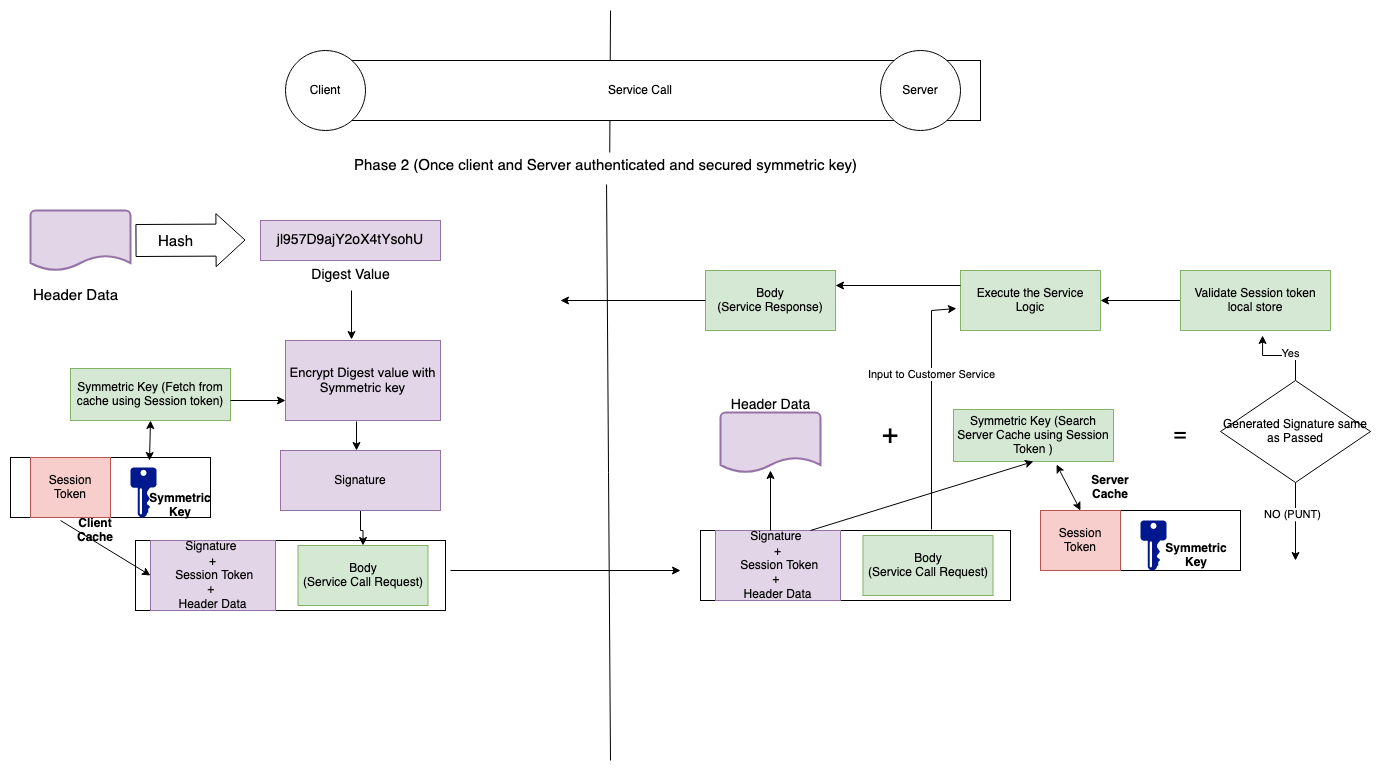

The diagram above was exported from draw.io. Its source (the exported page's mxGraphModel, read from the mxfile embedded in the PNG):
<mxGraphModel dx="1192" dy="1798" grid="1" gridSize="10" guides="1" tooltips="1" connect="1" arrows="1" fold="1" page="1" pageScale="1" pageWidth="850" pageHeight="1100" math="0" shadow="0">
  <root>
    <mxCell id="0" />
    <mxCell id="1" parent="0" />
    <mxCell id="9O_ji4lzA3vJtMUBIqpg-8" value="" style="rounded=0;whiteSpace=wrap;html=1;" vertex="1" parent="1">
      <mxGeometry x="40" y="407" width="200" height="60" as="geometry" />
    </mxCell>
    <mxCell id="m2AHcmCJdf_8LvcoW3n0-158" value="" style="rounded=0;whiteSpace=wrap;html=1;" parent="1" vertex="1">
      <mxGeometry x="165" y="490" width="310" height="70" as="geometry" />
    </mxCell>
    <mxCell id="m2AHcmCJdf_8LvcoW3n0-73" value="" style="endArrow=none;html=1;rounded=0;exitX=0.508;exitY=0.067;exitDx=0;exitDy=0;exitPerimeter=0;" parent="1" source="m2AHcmCJdf_8LvcoW3n0-194" edge="1">
      <mxGeometry width="50" height="50" relative="1" as="geometry">
        <mxPoint x="640" y="1280" as="sourcePoint" />
        <mxPoint x="640" y="-40" as="targetPoint" />
      </mxGeometry>
    </mxCell>
    <mxCell id="m2AHcmCJdf_8LvcoW3n0-76" value="Service Call" style="rounded=0;whiteSpace=wrap;html=1;" parent="1" vertex="1">
      <mxGeometry x="330" y="10" width="680" height="60" as="geometry" />
    </mxCell>
    <mxCell id="m2AHcmCJdf_8LvcoW3n0-77" value="Client" style="ellipse;whiteSpace=wrap;html=1;aspect=fixed;" parent="1" vertex="1">
      <mxGeometry x="315" width="80" height="80" as="geometry" />
    </mxCell>
    <mxCell id="m2AHcmCJdf_8LvcoW3n0-78" value="Server" style="ellipse;whiteSpace=wrap;html=1;aspect=fixed;" parent="1" vertex="1">
      <mxGeometry x="910" width="80" height="80" as="geometry" />
    </mxCell>
    <mxCell id="m2AHcmCJdf_8LvcoW3n0-145" value="" style="strokeWidth=2;html=1;shape=mxgraph.flowchart.document2;whiteSpace=wrap;size=0.25;fillColor=#e1d5e7;strokeColor=#9673a6;" parent="1" vertex="1">
      <mxGeometry x="750" y="362" width="100" height="60" as="geometry" />
    </mxCell>
    <mxCell id="m2AHcmCJdf_8LvcoW3n0-146" value="&lt;font style=&quot;font-size: 15px;&quot;&gt;Header Data&lt;/font&gt;" style="text;html=1;align=center;verticalAlign=middle;resizable=0;points=[];autosize=1;strokeColor=none;fillColor=none;" parent="1" vertex="1">
      <mxGeometry x="50" y="230" width="110" height="30" as="geometry" />
    </mxCell>
    <mxCell id="m2AHcmCJdf_8LvcoW3n0-147" value="" style="shape=flexArrow;endArrow=classic;html=1;rounded=0;width=32;endSize=9.33;" parent="1" edge="1">
      <mxGeometry width="50" height="50" relative="1" as="geometry">
        <mxPoint x="165" y="190" as="sourcePoint" />
        <mxPoint x="275" y="189.5" as="targetPoint" />
      </mxGeometry>
    </mxCell>
    <mxCell id="m2AHcmCJdf_8LvcoW3n0-148" value="&lt;font style=&quot;font-size: 15px;&quot;&gt;Hash&lt;/font&gt;" style="edgeLabel;html=1;align=center;verticalAlign=middle;resizable=0;points=[];" parent="m2AHcmCJdf_8LvcoW3n0-147" vertex="1" connectable="0">
      <mxGeometry x="-0.4857" relative="1" as="geometry">
        <mxPoint x="12" y="1" as="offset" />
      </mxGeometry>
    </mxCell>
    <mxCell id="m2AHcmCJdf_8LvcoW3n0-149" value="&lt;font style=&quot;font-size: 14px;&quot;&gt;jl957D9ajY2oX4tYsohU&lt;/font&gt;" style="rounded=0;whiteSpace=wrap;html=1;fillColor=#e1d5e7;strokeColor=#9673a6;" parent="1" vertex="1">
      <mxGeometry x="290" y="170" width="180" height="40" as="geometry" />
    </mxCell>
    <mxCell id="m2AHcmCJdf_8LvcoW3n0-150" value="&lt;font style=&quot;font-size: 14px;&quot;&gt;Digest Value&lt;/font&gt;" style="text;html=1;align=center;verticalAlign=middle;resizable=0;points=[];autosize=1;strokeColor=none;fillColor=none;" parent="1" vertex="1">
      <mxGeometry x="330" y="210" width="100" height="30" as="geometry" />
    </mxCell>
    <mxCell id="m2AHcmCJdf_8LvcoW3n0-151" value="&lt;font style=&quot;font-size: 13px;&quot;&gt;Encrypt Digest value with Symmetric key&lt;/font&gt;" style="rounded=0;whiteSpace=wrap;html=1;fillColor=#e1d5e7;strokeColor=#9673a6;" parent="1" vertex="1">
      <mxGeometry x="315" y="290" width="155" height="80" as="geometry" />
    </mxCell>
    <mxCell id="m2AHcmCJdf_8LvcoW3n0-152" value="" style="endArrow=classic;html=1;rounded=0;entryX=0.426;entryY=-0.012;entryDx=0;entryDy=0;entryPerimeter=0;" parent="1" target="m2AHcmCJdf_8LvcoW3n0-151" edge="1">
      <mxGeometry width="50" height="50" relative="1" as="geometry">
        <mxPoint x="381" y="240" as="sourcePoint" />
        <mxPoint x="455" y="150" as="targetPoint" />
      </mxGeometry>
    </mxCell>
    <mxCell id="m2AHcmCJdf_8LvcoW3n0-154" value="Symmetric Key (Fetch from cache using Session token)" style="rounded=0;whiteSpace=wrap;html=1;fillColor=#d5e8d4;strokeColor=#82b366;" parent="1" vertex="1">
      <mxGeometry x="100" y="318" width="160" height="52" as="geometry" />
    </mxCell>
    <mxCell id="m2AHcmCJdf_8LvcoW3n0-155" value="" style="endArrow=classic;html=1;rounded=0;entryX=0;entryY=0.75;entryDx=0;entryDy=0;" parent="1" target="m2AHcmCJdf_8LvcoW3n0-151" edge="1">
      <mxGeometry width="50" height="50" relative="1" as="geometry">
        <mxPoint x="260" y="350" as="sourcePoint" />
        <mxPoint x="300" y="300" as="targetPoint" />
      </mxGeometry>
    </mxCell>
    <mxCell id="m2AHcmCJdf_8LvcoW3n0-162" value="" style="edgeStyle=orthogonalEdgeStyle;rounded=0;orthogonalLoop=1;jettySize=auto;html=1;" parent="1" source="m2AHcmCJdf_8LvcoW3n0-156" target="m2AHcmCJdf_8LvcoW3n0-157" edge="1">
      <mxGeometry relative="1" as="geometry" />
    </mxCell>
    <mxCell id="m2AHcmCJdf_8LvcoW3n0-156" value="Signature" style="rounded=0;whiteSpace=wrap;html=1;fillColor=#e1d5e7;strokeColor=#9673a6;" parent="1" vertex="1">
      <mxGeometry x="310" y="400" width="160" height="60" as="geometry" />
    </mxCell>
    <mxCell id="m2AHcmCJdf_8LvcoW3n0-157" value="&lt;div&gt;Body&lt;/div&gt;&lt;div&gt;(Service Call Request)&lt;/div&gt;" style="rounded=0;whiteSpace=wrap;html=1;fillColor=#d5e8d4;strokeColor=#82b366;" parent="1" vertex="1">
      <mxGeometry x="327.5" y="495" width="130" height="60" as="geometry" />
    </mxCell>
    <mxCell id="m2AHcmCJdf_8LvcoW3n0-159" value="&lt;div&gt;Signature&amp;nbsp;&lt;/div&gt;&lt;div&gt;+&lt;/div&gt;&lt;div&gt;&amp;nbsp;Session Token &lt;/div&gt;&lt;div&gt;+&amp;nbsp;&lt;/div&gt;&lt;div&gt;Header Data&lt;/div&gt;" style="rounded=0;whiteSpace=wrap;html=1;fillColor=#e1d5e7;strokeColor=#9673a6;" parent="1" vertex="1">
      <mxGeometry x="180" y="490" width="125" height="70" as="geometry" />
    </mxCell>
    <mxCell id="m2AHcmCJdf_8LvcoW3n0-161" value="" style="endArrow=classic;html=1;rounded=0;exitX=0.458;exitY=1.013;exitDx=0;exitDy=0;exitPerimeter=0;" parent="1" source="m2AHcmCJdf_8LvcoW3n0-151" edge="1">
      <mxGeometry width="50" height="50" relative="1" as="geometry">
        <mxPoint x="393" y="370" as="sourcePoint" />
        <mxPoint x="386" y="400" as="targetPoint" />
      </mxGeometry>
    </mxCell>
    <mxCell id="m2AHcmCJdf_8LvcoW3n0-164" value="" style="endArrow=classic;html=1;rounded=0;" parent="1" edge="1">
      <mxGeometry width="50" height="50" relative="1" as="geometry">
        <mxPoint x="480" y="520" as="sourcePoint" />
        <mxPoint x="710" y="520" as="targetPoint" />
      </mxGeometry>
    </mxCell>
    <mxCell id="m2AHcmCJdf_8LvcoW3n0-166" value="&lt;font style=&quot;font-size: 14px;&quot;&gt;Header Data&lt;/font&gt;" style="text;html=1;align=center;verticalAlign=middle;resizable=0;points=[];autosize=1;strokeColor=none;fillColor=none;" parent="1" vertex="1">
      <mxGeometry x="750" y="340" width="100" height="30" as="geometry" />
    </mxCell>
    <mxCell id="m2AHcmCJdf_8LvcoW3n0-167" value="&lt;font style=&quot;font-size: 28px;&quot;&gt;+&lt;/font&gt;" style="text;html=1;strokeColor=none;fillColor=none;align=center;verticalAlign=middle;whiteSpace=wrap;rounded=0;" parent="1" vertex="1">
      <mxGeometry x="890" y="370" width="60" height="30" as="geometry" />
    </mxCell>
    <mxCell id="m2AHcmCJdf_8LvcoW3n0-168" value="Symmetric Key (Search Server Cache using Session Token )" style="rounded=0;whiteSpace=wrap;html=1;fillColor=#d5e8d4;strokeColor=#82b366;" parent="1" vertex="1">
      <mxGeometry x="983" y="359" width="160" height="52" as="geometry" />
    </mxCell>
    <mxCell id="m2AHcmCJdf_8LvcoW3n0-169" value="&lt;font style=&quot;font-size: 22px;&quot;&gt;=&lt;/font&gt;" style="text;html=1;strokeColor=none;fillColor=none;align=center;verticalAlign=middle;whiteSpace=wrap;rounded=0;" parent="1" vertex="1">
      <mxGeometry x="1180" y="370" width="60" height="30" as="geometry" />
    </mxCell>
    <mxCell id="m2AHcmCJdf_8LvcoW3n0-171" value="" style="rounded=0;whiteSpace=wrap;html=1;" parent="1" vertex="1">
      <mxGeometry x="730" y="480" width="310" height="70" as="geometry" />
    </mxCell>
    <mxCell id="m2AHcmCJdf_8LvcoW3n0-172" value="&lt;div&gt;Body&lt;/div&gt;&lt;div&gt;(Service Call Request)&lt;/div&gt;" style="rounded=0;whiteSpace=wrap;html=1;fillColor=#d5e8d4;strokeColor=#82b366;" parent="1" vertex="1">
      <mxGeometry x="892.5" y="485" width="130" height="60" as="geometry" />
    </mxCell>
    <mxCell id="m2AHcmCJdf_8LvcoW3n0-173" value="&lt;div&gt;Signature&amp;nbsp;&lt;/div&gt;&lt;div&gt;+&lt;/div&gt;&lt;div&gt;&amp;nbsp;Session Token &lt;/div&gt;&lt;div&gt;+&amp;nbsp;&lt;/div&gt;&lt;div&gt;Header Data&lt;/div&gt;" style="rounded=0;whiteSpace=wrap;html=1;fillColor=#e1d5e7;strokeColor=#9673a6;" parent="1" vertex="1">
      <mxGeometry x="745" y="480" width="125" height="70" as="geometry" />
    </mxCell>
    <mxCell id="m2AHcmCJdf_8LvcoW3n0-196" value="" style="edgeStyle=orthogonalEdgeStyle;rounded=0;orthogonalLoop=1;jettySize=auto;html=1;" parent="1" source="m2AHcmCJdf_8LvcoW3n0-174" target="m2AHcmCJdf_8LvcoW3n0-175" edge="1">
      <mxGeometry relative="1" as="geometry" />
    </mxCell>
    <mxCell id="m2AHcmCJdf_8LvcoW3n0-174" value="Validate Session token local store" style="rounded=0;whiteSpace=wrap;html=1;fillColor=#d5e8d4;strokeColor=#82b366;" parent="1" vertex="1">
      <mxGeometry x="1210" y="220" width="150" height="60" as="geometry" />
    </mxCell>
    <mxCell id="m2AHcmCJdf_8LvcoW3n0-175" value="Execute the Service Logic" style="rounded=0;whiteSpace=wrap;html=1;fillColor=#d5e8d4;strokeColor=#82b366;" parent="1" vertex="1">
      <mxGeometry x="990" y="220" width="140" height="60" as="geometry" />
    </mxCell>
    <mxCell id="m2AHcmCJdf_8LvcoW3n0-177" value="&lt;div&gt;Body&lt;/div&gt;&lt;div&gt;(Service Response)&lt;/div&gt;" style="rounded=0;whiteSpace=wrap;html=1;fillColor=#d5e8d4;strokeColor=#82b366;" parent="1" vertex="1">
      <mxGeometry x="735" y="220" width="130" height="60" as="geometry" />
    </mxCell>
    <mxCell id="m2AHcmCJdf_8LvcoW3n0-180" value="" style="edgeStyle=orthogonalEdgeStyle;rounded=0;orthogonalLoop=1;jettySize=auto;html=1;entryX=0.547;entryY=1.083;entryDx=0;entryDy=0;entryPerimeter=0;" parent="1" source="m2AHcmCJdf_8LvcoW3n0-179" target="m2AHcmCJdf_8LvcoW3n0-174" edge="1">
      <mxGeometry relative="1" as="geometry" />
    </mxCell>
    <mxCell id="m2AHcmCJdf_8LvcoW3n0-181" value="&lt;div&gt;Yes&lt;/div&gt;" style="edgeLabel;html=1;align=center;verticalAlign=middle;resizable=0;points=[];" parent="m2AHcmCJdf_8LvcoW3n0-180" vertex="1" connectable="0">
      <mxGeometry x="-0.1948" y="-3" relative="1" as="geometry">
        <mxPoint as="offset" />
      </mxGeometry>
    </mxCell>
    <mxCell id="m2AHcmCJdf_8LvcoW3n0-188" value="" style="edgeStyle=orthogonalEdgeStyle;rounded=0;orthogonalLoop=1;jettySize=auto;html=1;" parent="1" source="m2AHcmCJdf_8LvcoW3n0-179" edge="1">
      <mxGeometry relative="1" as="geometry">
        <mxPoint x="1325" y="510" as="targetPoint" />
      </mxGeometry>
    </mxCell>
    <mxCell id="m2AHcmCJdf_8LvcoW3n0-189" value="NO (PUNT)" style="edgeLabel;html=1;align=center;verticalAlign=middle;resizable=0;points=[];" parent="m2AHcmCJdf_8LvcoW3n0-188" vertex="1" connectable="0">
      <mxGeometry x="-0.2118" y="-4" relative="1" as="geometry">
        <mxPoint as="offset" />
      </mxGeometry>
    </mxCell>
    <mxCell id="m2AHcmCJdf_8LvcoW3n0-179" value="Generated Signature same as Passed" style="rhombus;whiteSpace=wrap;html=1;" parent="1" vertex="1">
      <mxGeometry x="1250" y="330" width="150" height="102" as="geometry" />
    </mxCell>
    <mxCell id="m2AHcmCJdf_8LvcoW3n0-182" value="" style="endArrow=classic;html=1;rounded=0;" parent="1" edge="1">
      <mxGeometry width="50" height="50" relative="1" as="geometry">
        <mxPoint x="800" y="480" as="sourcePoint" />
        <mxPoint x="800" y="420" as="targetPoint" />
      </mxGeometry>
    </mxCell>
    <mxCell id="m2AHcmCJdf_8LvcoW3n0-183" value="" style="endArrow=classic;html=1;rounded=0;entryX=-0.029;entryY=0.633;entryDx=0;entryDy=0;entryPerimeter=0;exitX=0.527;exitY=-0.1;exitDx=0;exitDy=0;exitPerimeter=0;" parent="1" source="m2AHcmCJdf_8LvcoW3n0-172" target="m2AHcmCJdf_8LvcoW3n0-175" edge="1">
      <mxGeometry width="50" height="50" relative="1" as="geometry">
        <mxPoint x="950" y="490" as="sourcePoint" />
        <mxPoint x="950" y="260" as="targetPoint" />
        <Array as="points">
          <mxPoint x="961" y="260" />
        </Array>
      </mxGeometry>
    </mxCell>
    <mxCell id="m2AHcmCJdf_8LvcoW3n0-184" value="Input to Customer Service" style="edgeLabel;html=1;align=center;verticalAlign=middle;resizable=0;points=[];" parent="m2AHcmCJdf_8LvcoW3n0-183" vertex="1" connectable="0">
      <mxGeometry x="0.2786" y="1" relative="1" as="geometry">
        <mxPoint as="offset" />
      </mxGeometry>
    </mxCell>
    <mxCell id="m2AHcmCJdf_8LvcoW3n0-185" value="" style="endArrow=classic;html=1;rounded=0;exitX=0;exitY=0.25;exitDx=0;exitDy=0;entryX=1;entryY=0.25;entryDx=0;entryDy=0;" parent="1" source="m2AHcmCJdf_8LvcoW3n0-175" target="m2AHcmCJdf_8LvcoW3n0-177" edge="1">
      <mxGeometry width="50" height="50" relative="1" as="geometry">
        <mxPoint x="910" y="220" as="sourcePoint" />
        <mxPoint x="960" y="170" as="targetPoint" />
      </mxGeometry>
    </mxCell>
    <mxCell id="m2AHcmCJdf_8LvcoW3n0-186" value="" style="endArrow=classic;html=1;rounded=0;entryX=0.5;entryY=1;entryDx=0;entryDy=0;" parent="1" target="m2AHcmCJdf_8LvcoW3n0-168" edge="1">
      <mxGeometry width="50" height="50" relative="1" as="geometry">
        <mxPoint x="840" y="480" as="sourcePoint" />
        <mxPoint x="890" y="430" as="targetPoint" />
      </mxGeometry>
    </mxCell>
    <mxCell id="m2AHcmCJdf_8LvcoW3n0-191" value="" style="strokeWidth=2;html=1;shape=mxgraph.flowchart.document2;whiteSpace=wrap;size=0.25;fillColor=#e1d5e7;strokeColor=#9673a6;" parent="1" vertex="1">
      <mxGeometry x="60" y="160" width="100" height="60" as="geometry" />
    </mxCell>
    <mxCell id="m2AHcmCJdf_8LvcoW3n0-192" value="" style="endArrow=classic;html=1;rounded=0;exitX=0;exitY=0.5;exitDx=0;exitDy=0;" parent="1" source="m2AHcmCJdf_8LvcoW3n0-177" edge="1">
      <mxGeometry width="50" height="50" relative="1" as="geometry">
        <mxPoint x="660" y="260" as="sourcePoint" />
        <mxPoint x="590" y="250" as="targetPoint" />
      </mxGeometry>
    </mxCell>
    <mxCell id="m2AHcmCJdf_8LvcoW3n0-195" value="" style="endArrow=none;html=1;rounded=0;entryX=0.502;entryY=1.133;entryDx=0;entryDy=0;entryPerimeter=0;" parent="1" target="m2AHcmCJdf_8LvcoW3n0-194" edge="1">
      <mxGeometry width="50" height="50" relative="1" as="geometry">
        <mxPoint x="640" y="710" as="sourcePoint" />
        <mxPoint x="640" y="-40" as="targetPoint" />
      </mxGeometry>
    </mxCell>
    <mxCell id="m2AHcmCJdf_8LvcoW3n0-194" value="&lt;font style=&quot;font-size: 15px;&quot;&gt;Phase 2 (Once client and Server authenticated and secured symmetric key)&lt;/font&gt;" style="text;html=1;align=center;verticalAlign=middle;resizable=0;points=[];autosize=1;strokeColor=none;fillColor=none;" parent="1" vertex="1">
      <mxGeometry x="370" y="100" width="530" height="30" as="geometry" />
    </mxCell>
    <mxCell id="9O_ji4lzA3vJtMUBIqpg-1" value="" style="rounded=0;whiteSpace=wrap;html=1;" vertex="1" parent="1">
      <mxGeometry x="1070" y="460" width="200" height="60" as="geometry" />
    </mxCell>
    <mxCell id="9O_ji4lzA3vJtMUBIqpg-2" value="&lt;b&gt;Server Cache&lt;/b&gt;" style="text;html=1;strokeColor=none;fillColor=none;align=center;verticalAlign=middle;whiteSpace=wrap;rounded=0;" vertex="1" parent="1">
      <mxGeometry x="1110" y="422" width="60" height="30" as="geometry" />
    </mxCell>
    <mxCell id="9O_ji4lzA3vJtMUBIqpg-3" value="Session Token" style="rounded=0;whiteSpace=wrap;html=1;fillColor=#f8cecc;strokeColor=#b85450;" vertex="1" parent="1">
      <mxGeometry x="1070" y="460" width="80" height="60" as="geometry" />
    </mxCell>
    <mxCell id="9O_ji4lzA3vJtMUBIqpg-4" value="" style="sketch=0;aspect=fixed;pointerEvents=1;shadow=0;dashed=0;html=1;strokeColor=none;labelPosition=center;verticalLabelPosition=bottom;verticalAlign=top;align=center;fillColor=#00188D;shape=mxgraph.mscae.enterprise.key_permissions" vertex="1" parent="1">
      <mxGeometry x="1170" y="470" width="26" height="50" as="geometry" />
    </mxCell>
    <mxCell id="9O_ji4lzA3vJtMUBIqpg-5" value="" style="endArrow=classic;startArrow=classic;html=1;rounded=0;exitX=0.5;exitY=0;exitDx=0;exitDy=0;entryX=0.644;entryY=1.058;entryDx=0;entryDy=0;entryPerimeter=0;" edge="1" parent="1" source="9O_ji4lzA3vJtMUBIqpg-3" target="m2AHcmCJdf_8LvcoW3n0-168">
      <mxGeometry width="50" height="50" relative="1" as="geometry">
        <mxPoint x="1030" y="490" as="sourcePoint" />
        <mxPoint x="1080" y="440" as="targetPoint" />
      </mxGeometry>
    </mxCell>
    <mxCell id="9O_ji4lzA3vJtMUBIqpg-6" value="Session Token" style="rounded=0;whiteSpace=wrap;html=1;fillColor=#f8cecc;strokeColor=#b85450;" vertex="1" parent="1">
      <mxGeometry x="60" y="407" width="80" height="60" as="geometry" />
    </mxCell>
    <mxCell id="9O_ji4lzA3vJtMUBIqpg-7" value="" style="sketch=0;aspect=fixed;pointerEvents=1;shadow=0;dashed=0;html=1;strokeColor=none;labelPosition=center;verticalLabelPosition=bottom;verticalAlign=top;align=center;fillColor=#00188D;shape=mxgraph.mscae.enterprise.key_permissions" vertex="1" parent="1">
      <mxGeometry x="160" y="417" width="26" height="50" as="geometry" />
    </mxCell>
    <mxCell id="9O_ji4lzA3vJtMUBIqpg-9" value="&lt;b&gt;Client Cache&lt;/b&gt;" style="text;html=1;strokeColor=none;fillColor=none;align=center;verticalAlign=middle;whiteSpace=wrap;rounded=0;" vertex="1" parent="1">
      <mxGeometry x="95" y="465" width="60" height="30" as="geometry" />
    </mxCell>
    <mxCell id="9O_ji4lzA3vJtMUBIqpg-10" value="" style="endArrow=classic;startArrow=classic;html=1;rounded=0;entryX=0.5;entryY=1;entryDx=0;entryDy=0;exitX=0.695;exitY=0.05;exitDx=0;exitDy=0;exitPerimeter=0;" edge="1" parent="1" source="9O_ji4lzA3vJtMUBIqpg-8" target="m2AHcmCJdf_8LvcoW3n0-154">
      <mxGeometry width="50" height="50" relative="1" as="geometry">
        <mxPoint x="160" y="410" as="sourcePoint" />
        <mxPoint x="210" y="360" as="targetPoint" />
      </mxGeometry>
    </mxCell>
    <mxCell id="9O_ji4lzA3vJtMUBIqpg-11" value="" style="endArrow=classic;html=1;rounded=0;entryX=0;entryY=0.5;entryDx=0;entryDy=0;" edge="1" parent="1" target="m2AHcmCJdf_8LvcoW3n0-159">
      <mxGeometry width="50" height="50" relative="1" as="geometry">
        <mxPoint x="90" y="470" as="sourcePoint" />
        <mxPoint x="80" y="540" as="targetPoint" />
      </mxGeometry>
    </mxCell>
    <mxCell id="9O_ji4lzA3vJtMUBIqpg-12" value="&lt;b&gt;Symmetric Key&lt;/b&gt;" style="text;html=1;strokeColor=none;fillColor=none;align=center;verticalAlign=middle;whiteSpace=wrap;rounded=0;" vertex="1" parent="1">
      <mxGeometry x="1196" y="490" width="60" height="30" as="geometry" />
    </mxCell>
    <mxCell id="9O_ji4lzA3vJtMUBIqpg-13" value="&lt;b&gt;Symmetric Key&lt;/b&gt;" style="text;html=1;strokeColor=none;fillColor=none;align=center;verticalAlign=middle;whiteSpace=wrap;rounded=0;" vertex="1" parent="1">
      <mxGeometry x="180" y="440" width="60" height="30" as="geometry" />
    </mxCell>
  </root>
</mxGraphModel>